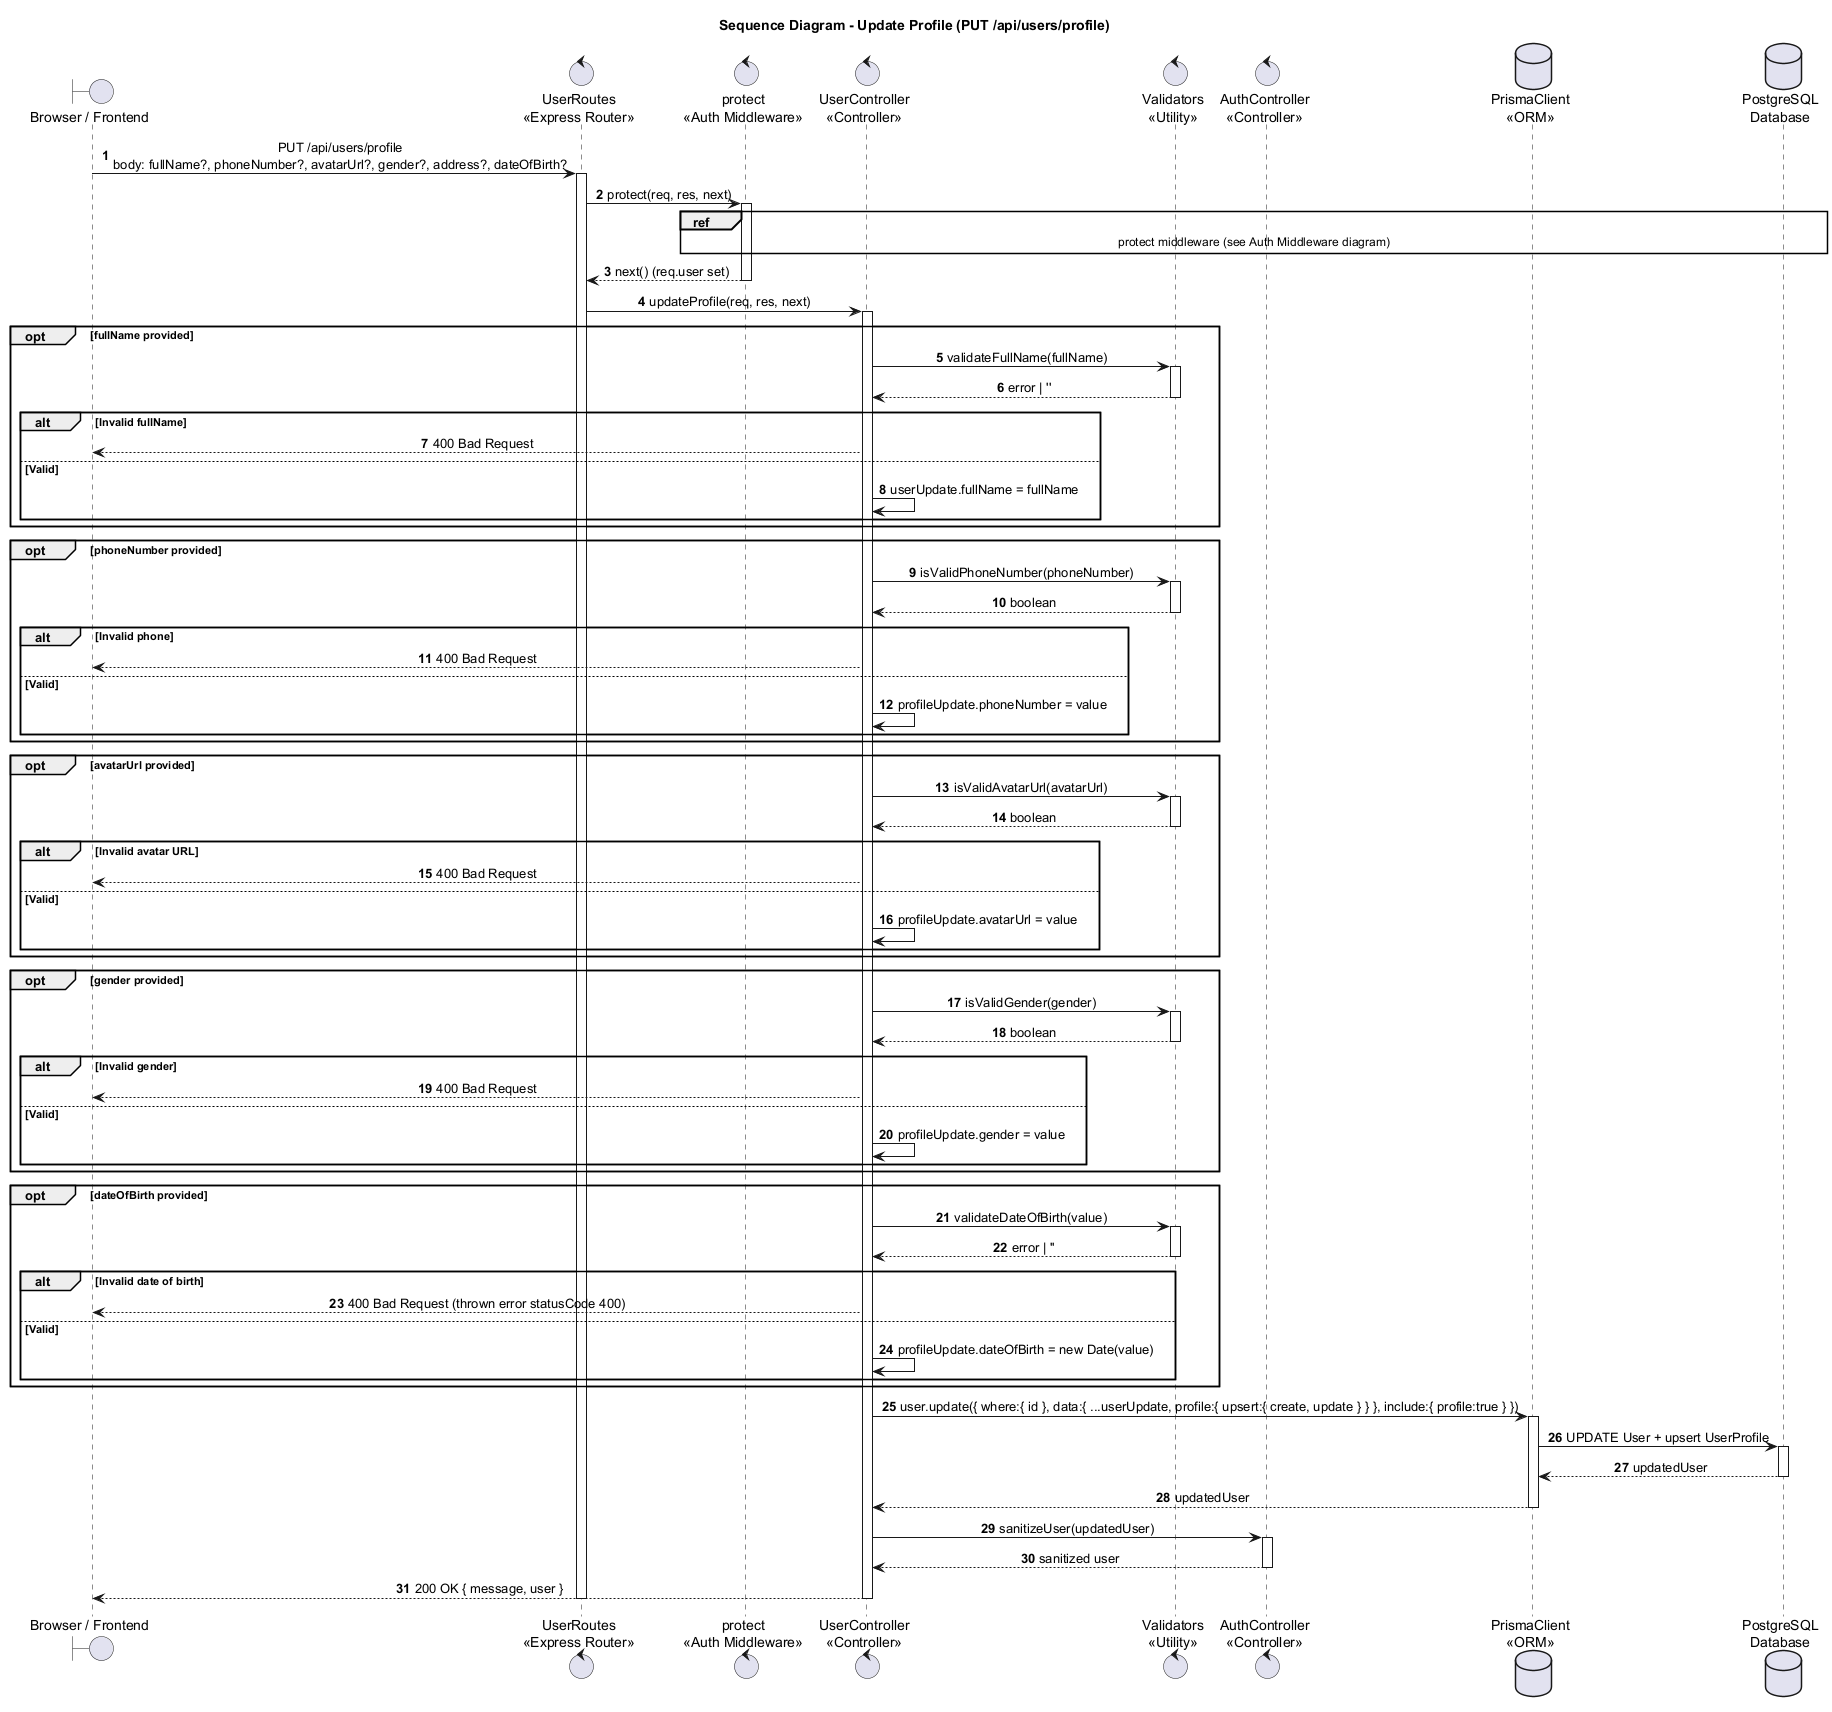

The diagram above was rendered by PlantUML. Its source (embedded in the PNG):
@startuml
title Sequence Diagram - Update Profile (PUT /api/users/profile)

autonumber
skinparam shadowing false
skinparam sequenceMessageAlign center
skinparam responseMessageBelowArrow true
skinparam ParticipantPadding 25
skinparam BoxPadding 10

boundary "Browser / Frontend" as Browser
control "UserRoutes\n<<Express Router>>" as UserRoutes
control "protect\n<<Auth Middleware>>" as Protect
control "UserController\n<<Controller>>" as User
control "Validators\n<<Utility>>" as Validators
control "AuthController\n<<Controller>>" as Auth
database "PrismaClient\n<<ORM>>" as Prisma
database "PostgreSQL\nDatabase" as DB

Browser -> UserRoutes : PUT /api/users/profile\nbody: fullName?, phoneNumber?, avatarUrl?, gender?, address?, dateOfBirth?
activate UserRoutes
UserRoutes -> Protect : protect(req, res, next)
activate Protect
ref over Protect, DB : protect middleware (see Auth Middleware diagram)
Protect --> UserRoutes : next() (req.user set)
deactivate Protect

UserRoutes -> User : updateProfile(req, res, next)
activate User

opt fullName provided
  User -> Validators : validateFullName(fullName)
  activate Validators
  Validators --> User : error | ''
  deactivate Validators
  alt Invalid fullName
    User --> Browser : 400 Bad Request
  else Valid
    User -> User : userUpdate.fullName = fullName
  end
end

opt phoneNumber provided
  User -> Validators : isValidPhoneNumber(phoneNumber)
  activate Validators
  Validators --> User : boolean
  deactivate Validators
  alt Invalid phone
    User --> Browser : 400 Bad Request
  else Valid
    User -> User : profileUpdate.phoneNumber = value
  end
end

opt avatarUrl provided
  User -> Validators : isValidAvatarUrl(avatarUrl)
  activate Validators
  Validators --> User : boolean
  deactivate Validators
  alt Invalid avatar URL
    User --> Browser : 400 Bad Request
  else Valid
    User -> User : profileUpdate.avatarUrl = value
  end
end

opt gender provided
  User -> Validators : isValidGender(gender)
  activate Validators
  Validators --> User : boolean
  deactivate Validators
  alt Invalid gender
    User --> Browser : 400 Bad Request
  else Valid
    User -> User : profileUpdate.gender = value
  end
end

opt dateOfBirth provided
  User -> Validators : validateDateOfBirth(value)
  activate Validators
  Validators --> User : error | ''
  deactivate Validators
  alt Invalid date of birth
    User --> Browser : 400 Bad Request (thrown error statusCode 400)
  else Valid
    User -> User : profileUpdate.dateOfBirth = new Date(value)
  end
end

User -> Prisma : user.update({ where:{ id }, data:{ ...userUpdate, profile:{ upsert:{ create, update } } }, include:{ profile:true } })
activate Prisma
Prisma -> DB : UPDATE User + upsert UserProfile
activate DB
DB --> Prisma : updatedUser
deactivate DB
Prisma --> User : updatedUser
deactivate Prisma

User -> Auth : sanitizeUser(updatedUser)
activate Auth
Auth --> User : sanitized user
deactivate Auth
User --> Browser : 200 OK { message, user }
deactivate User
deactivate UserRoutes
@enduml